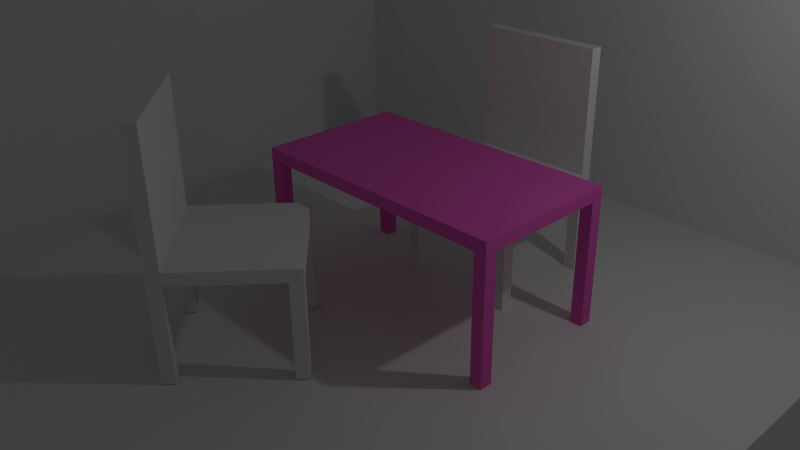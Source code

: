 # Source: OC_table.blend  (saved by Blender 2.76.0; exported with 4.5.12 LTS)
import bpy
from mathutils import Matrix  # noqa: F401  (used for matrix-valued properties, if any)

bpy.ops.wm.read_factory_settings(use_empty=True)
scene = bpy.context.scene
scene.name = 'Scene'

# ---- collections
col_collection_1 = bpy.data.collections.new('Collection 1'); scene.collection.children.link(col_collection_1)

# ---- materials (node trees are filled in below, after node groups)
mat_material_001 = bpy.data.materials.new('Material.001')
mat_material_001.alpha_threshold = 0.0
mat_material_001.use_transparent_shadow = False
mat_material_001.diffuse_color = (0.8689, 0.132, 0.5693, 1.0)
mat_material_001.roughness = 0.5
mat_material_001.line_color = (0.0, 0.0, 0.0, 1.0)

# ---- material node trees

# ---- world
world_world = bpy.data.worlds.new('World'); scene.world = world_world
world_world.color = (0.05088, 0.05088, 0.05088)
world_world.use_sun_shadow = False
world_world.sun_shadow_jitter_overblur = 0.0
world_world.cycles.sampling_method = 'MANUAL'
world_world.cycles.sample_map_resolution = 256

# ---- cameras
cam_camera = bpy.data.cameras.new('Camera')
cam_camera.clip_end = 100.0
cam_camera.lens = 35.0
cam_camera.sensor_width = 32.0
cam_camera.sensor_height = 18.0
cam_camera.ortho_scale = 7.314
cam_camera.dof.focus_distance = 0.0
cam_camera.dof.aperture_fstop = 128.0

# ---- lights
light_lamp = bpy.data.lights.new('Lamp', 'POINT')
light_lamp.transmission_factor = 0.0
light_lamp.cutoff_distance = 30.0
light_lamp.energy = 100.0
light_lamp.shadow_buffer_clip_start = 1.001
light_lamp.shadow_soft_size = 0.1
light_lamp.shadow_maximum_resolution = 0.006
light_lamp.use_absolute_resolution = True
light_lamp.cycles.use_multiple_importance_sampling = False

# ---- meshes
me_cube_004 = bpy.data.meshes.new('Cube.004')
me_cube_004.from_pydata([(-1.0, -1.0, -1.0), (-1.0, -1.0, 1.0), (-1.0, 1.0, -1.0), (-1.0, 1.0, 1.0), (1.0, -1.0, -1.0), (1.0, -1.0, 1.0), (1.0, 1.0, -1.0), (1.0, 1.0, 1.0), (-1.0, -0.8, 1.0), (-1.0, 0.8, 1.0), (-1.0, 0.8, -1.0), (-1.0, -0.8, -1.0), (1.0, 0.8, 1.0), (1.0, -0.8, 1.0), (1.0, -0.8, -1.0), (1.0, 0.8, -1.0), (-0.8, 1.0, 1.0), (0.8, 1.0, 1.0), (0.8, 1.0, -1.0), (-0.8, 1.0, -1.0), (0.8, -1.0, 1.0), (-0.8, -1.0, 1.0), (-0.8, -1.0, -1.0), (0.8, -1.0, -1.0), (0.8, -0.8, 1.0), (-0.8, -0.8, 1.0), (0.8, 0.8, 1.0), (-0.8, 0.8, 1.0), (-0.8, -0.8, -1.0), (0.8, -0.8, -1.0), (-0.8, 0.8, -1.0), (0.8, 0.8, -1.0), (-1.0, -0.8, -16.01), (-1.0, -1.0, -16.01), (-0.8, 1.0, -16.01), (-1.0, 1.0, -16.01), (1.0, 0.8, -16.01), (1.0, 1.0, -16.01), (0.8, -1.0, -16.01), (1.0, -1.0, -16.01), (-1.0, 0.8, -16.01), (1.0, -0.8, -16.01), (0.8, -0.8, -16.01), (0.8, 0.8, -16.01), (0.8, 1.0, -16.01), (-0.8, -1.0, -16.01), (-0.8, -0.8, -16.01), (-0.8, 0.8, -16.01), (-1.0, 0.8, 21.0), (-1.0, 1.0, 21.0), (0.8, 1.0, 21.0), (1.0, 1.0, 21.0), (1.0, 0.8, 21.0), (-0.8, 0.8, 21.0), (-0.8, 1.0, 21.0), (0.8, 0.8, 21.0)], [], [(9, 3, 2, 10), (17, 7, 6, 18), (13, 5, 4, 14), (21, 1, 0, 22), (10, 2, 35, 40), (12, 7, 51, 52), (21, 25, 8, 1), (25, 27, 9, 8), (2, 19, 34, 35), (29, 31, 15, 14), (7, 12, 15, 6), (12, 13, 14, 15), (1, 8, 11, 0), (8, 9, 10, 11), (11, 10, 30, 28), (28, 30, 31, 29), (30, 10, 40, 47), (22, 28, 29, 23), (13, 12, 26, 24), (24, 26, 27, 25), (5, 13, 24, 20), (20, 24, 25, 21), (26, 12, 52, 55), (17, 16, 54, 50), (22, 0, 33, 45), (30, 19, 18, 31), (5, 20, 23, 4), (20, 21, 22, 23), (3, 16, 19, 2), (16, 17, 18, 19), (43, 44, 37, 36), (38, 42, 41, 39), (33, 32, 46, 45), (40, 35, 34, 47), (29, 14, 41, 42), (18, 6, 37, 44), (15, 31, 43, 36), (6, 15, 36, 37), (28, 22, 45, 46), (19, 30, 47, 34), (23, 29, 42, 38), (0, 11, 32, 33), (11, 28, 46, 32), (31, 18, 44, 43), (14, 4, 39, 41), (4, 23, 38, 39), (53, 54, 49, 48), (52, 51, 50, 55), (55, 50, 54, 53), (3, 9, 48, 49), (9, 27, 53, 48), (27, 26, 55, 53), (16, 3, 49, 54), (7, 17, 50, 51)])
me_cube_004.use_remesh_preserve_volume = False
me_cube_004.use_remesh_preserve_attributes = False
me_cube_004.use_mirror_vertex_groups = False
me_cube_004.update()
me_plane = bpy.data.meshes.new('Plane')
me_plane.from_pydata([(-1.0, -1.0, 0.0), (1.0, -1.0, 0.0), (-1.0, 1.0, 0.0), (1.0, 1.0, 0.0), (-1.0, -1.0, 6.0), (-1.0, 1.0, 6.0), (1.0, 1.0, 6.0)], [], [(0, 1, 3, 2), (2, 3, 6, 5), (0, 2, 5, 4)])
me_plane.use_remesh_preserve_volume = False
me_plane.use_remesh_preserve_attributes = False
me_plane.use_mirror_vertex_groups = False
me_plane.update()
me_cube_003 = bpy.data.meshes.new('Cube.003')
me_cube_003.from_pydata([(-1.0, -1.0, -1.0), (-1.0, -1.0, 1.0), (-1.0, 1.0, -1.0), (-1.0, 1.0, 1.0), (1.0, -1.0, -1.0), (1.0, -1.0, 1.0), (1.0, 1.0, -1.0), (1.0, 1.0, 1.0), (-1.0, -0.8, 1.0), (-1.0, 0.8, 1.0), (-1.0, 0.8, -1.0), (-1.0, -0.8, -1.0), (1.0, 0.8, 1.0), (1.0, -0.8, 1.0), (1.0, -0.8, -1.0), (1.0, 0.8, -1.0), (-0.8, 1.0, 1.0), (0.8, 1.0, 1.0), (0.8, 1.0, -1.0), (-0.8, 1.0, -1.0), (0.8, -1.0, 1.0), (-0.8, -1.0, 1.0), (-0.8, -1.0, -1.0), (0.8, -1.0, -1.0), (0.8, -0.8, 1.0), (-0.8, -0.8, 1.0), (0.8, 0.8, 1.0), (-0.8, 0.8, 1.0), (-0.8, -0.8, -1.0), (0.8, -0.8, -1.0), (-0.8, 0.8, -1.0), (0.8, 0.8, -1.0), (-1.0, -0.8, -16.01), (-1.0, -1.0, -16.01), (-0.8, 1.0, -16.01), (-1.0, 1.0, -16.01), (1.0, 0.8, -16.01), (1.0, 1.0, -16.01), (0.8, -1.0, -16.01), (1.0, -1.0, -16.01), (-1.0, 0.8, -16.01), (1.0, -0.8, -16.01), (0.8, -0.8, -16.01), (0.8, 0.8, -16.01), (0.8, 1.0, -16.01), (-0.8, -1.0, -16.01), (-0.8, -0.8, -16.01), (-0.8, 0.8, -16.01), (-1.0, 0.8, 21.0), (-1.0, 1.0, 21.0), (0.8, 1.0, 21.0), (1.0, 1.0, 21.0), (1.0, 0.8, 21.0), (-0.8, 0.8, 21.0), (-0.8, 1.0, 21.0), (0.8, 0.8, 21.0)], [], [(9, 3, 2, 10), (17, 7, 6, 18), (13, 5, 4, 14), (21, 1, 0, 22), (10, 2, 35, 40), (12, 7, 51, 52), (21, 25, 8, 1), (25, 27, 9, 8), (2, 19, 34, 35), (29, 31, 15, 14), (7, 12, 15, 6), (12, 13, 14, 15), (1, 8, 11, 0), (8, 9, 10, 11), (11, 10, 30, 28), (28, 30, 31, 29), (30, 10, 40, 47), (22, 28, 29, 23), (13, 12, 26, 24), (24, 26, 27, 25), (5, 13, 24, 20), (20, 24, 25, 21), (26, 12, 52, 55), (17, 16, 54, 50), (22, 0, 33, 45), (30, 19, 18, 31), (5, 20, 23, 4), (20, 21, 22, 23), (3, 16, 19, 2), (16, 17, 18, 19), (43, 44, 37, 36), (38, 42, 41, 39), (33, 32, 46, 45), (40, 35, 34, 47), (29, 14, 41, 42), (18, 6, 37, 44), (15, 31, 43, 36), (6, 15, 36, 37), (28, 22, 45, 46), (19, 30, 47, 34), (23, 29, 42, 38), (0, 11, 32, 33), (11, 28, 46, 32), (31, 18, 44, 43), (14, 4, 39, 41), (4, 23, 38, 39), (53, 54, 49, 48), (52, 51, 50, 55), (55, 50, 54, 53), (3, 9, 48, 49), (9, 27, 53, 48), (27, 26, 55, 53), (16, 3, 49, 54), (7, 17, 50, 51)])
me_cube_003.use_remesh_preserve_volume = False
me_cube_003.use_remesh_preserve_attributes = False
me_cube_003.use_mirror_vertex_groups = False
me_cube_003.update()
me_cube_001 = bpy.data.meshes.new('Cube.001')
me_cube_001.from_pydata([(1.0, 1.0, -1.0), (1.0, -1.0, -1.0), (-1.0, -1.0, -1.0), (-1.0, 1.0, -1.0), (1.0, 1.0, 1.0), (1.0, -1.0, 1.0), (-1.0, -1.0, 1.0), (-1.0, 1.0, 1.0), (-1.1, -1.0, -1.0), (-1.1, 1.0, -1.0), (-1.1, -1.0, 1.0), (-1.1, 1.0, 1.0), (-1.1, 1.2, 1.0), (-1.1, 1.2, -1.0), (-1.1, 1.2, 1.0), (-1.1, 1.2, -1.0), (-1.1, -1.0, -1.0), (-1.1, 1.0, -1.0), (-1.1, -1.0, 1.0), (-1.1, 1.0, 1.0), (-1.1, 1.2, 1.0), (-1.1, 1.2, -1.0), (-1.1, 1.2, 1.0), (-1.1, 1.2, -1.0), (-1.1, -1.0, -1.0), (-1.1, 1.0, -1.0), (-1.1, -1.0, 1.0), (-1.1, 1.0, 1.0), (-1.0, 1.2, 1.0), (1.0, 1.2, 1.0), (-1.0, 1.2, -1.0), (1.0, 1.2, -1.0), (-1.1, -1.0, -1.0), (-1.1, 1.0, -1.0), (-1.1, -1.0, 1.0), (-1.1, 1.0, 1.0), (1.1, 1.0, -1.0), (1.1, -1.0, -1.0), (1.1, 1.0, 1.0), (1.1, -1.0, 1.0), (1.1, 1.0, -1.0), (1.1, -1.0, -1.0), (1.1, 1.0, 1.0), (1.1, -1.0, 1.0), (1.1, 1.0, -1.0), (1.1, -1.0, -1.0), (1.1, 1.0, 1.0), (1.1, -1.0, 1.0), (1.1, 1.0, -1.0), (1.1, -1.0, -1.0), (1.1, 1.0, 1.0), (1.1, -1.0, 1.0), (1.1, 1.2, -1.0), (1.1, 1.2, 1.0), (1.1, 1.2, -1.0), (1.1, 1.2, 1.0), (1.1, 1.2, -1.0), (1.1, 1.2, 1.0), (1.1, 1.2, -1.0), (1.1, 1.2, 1.0), (1.0, -1.2, -1.0), (-1.0, -1.2, -1.0), (1.0, -1.2, 1.0), (-1.0, -1.2, 1.0), (-1.1, -1.2, -1.0), (-1.1, -1.2, 1.0), (-1.1, -1.2, -1.0), (-1.1, -1.2, 1.0), (-1.1, -1.2, -1.0), (-1.1, -1.2, 1.0), (-1.1, -1.2, -1.0), (-1.1, -1.2, 1.0), (1.1, -1.2, -1.0), (1.1, -1.2, 1.0), (1.1, -1.2, -1.0), (1.1, -1.2, 1.0), (1.1, -1.2, -1.0), (1.1, -1.2, 1.0), (1.1, -1.2, -1.0), (1.1, -1.2, 1.0), (-1.0, 1.0, -21.29), (-1.0, 1.2, -21.29), (-1.1, 1.0, -21.29), (-1.0, -1.0, -21.29), (-1.1, -1.0, -21.29), (1.1, 1.2, -21.29), (1.0, 1.2, -21.29), (-1.1, 1.2, -21.29), (1.1, -1.0, -21.29), (1.0, -1.0, -21.29), (1.1, 1.0, -21.29), (1.0, 1.0, -21.29), (-1.0, -1.2, -21.29), (-1.1, -1.2, -21.29), (1.1, -1.2, -21.29), (1.0, -1.2, -21.29)], [], [(0, 1, 2, 3), (4, 7, 6, 5), (56, 57, 59, 58), (39, 5, 62, 73), (6, 7, 11, 10), (38, 42, 55, 53), (47, 43, 75, 77), (35, 27, 14, 12), (3, 2, 8, 9), (45, 49, 78, 76), (54, 55, 57, 56), (17, 16, 24, 25), (52, 53, 55, 54), (7, 4, 29, 28), (9, 8, 16, 17), (31, 29, 53, 52), (10, 11, 19, 18), (20, 21, 15, 14), (25, 24, 32, 33), (11, 7, 28, 22), (14, 15, 13, 12), (18, 19, 27, 26), (2, 1, 60, 61), (22, 23, 21, 20), (28, 30, 23, 22), (0, 3, 30, 31), (29, 31, 30, 28), (32, 34, 35, 33), (32, 24, 68, 70), (4, 5, 39, 38), (26, 27, 35, 34), (5, 6, 63, 62), (1, 0, 36, 37), (25, 33, 13, 15), (17, 25, 15, 21), (41, 45, 76, 74), (37, 36, 40, 41), (38, 39, 43, 42), (6, 10, 65, 63), (41, 40, 44, 45), (42, 43, 47, 46), (4, 38, 53, 29), (48, 50, 51, 49), (49, 51, 79, 78), (45, 44, 48, 49), (46, 47, 51, 50), (50, 48, 58, 59), (40, 36, 52, 54), (37, 72, 94, 88), (9, 17, 21, 23), (19, 11, 22, 20), (44, 40, 54, 56), (27, 19, 20, 14), (48, 44, 56, 58), (42, 46, 57, 55), (9, 23, 87, 82), (46, 50, 59, 57), (33, 35, 12, 13), (60, 62, 63, 61), (64, 65, 67, 66), (61, 63, 65, 64), (66, 67, 69, 68), (62, 60, 72, 73), (68, 69, 71, 70), (75, 74, 76, 77), (73, 72, 74, 75), (77, 76, 78, 79), (37, 41, 74, 72), (51, 47, 77, 79), (31, 52, 85, 86), (0, 31, 86, 91), (43, 39, 73, 75), (34, 32, 70, 71), (18, 26, 69, 67), (10, 18, 67, 65), (16, 8, 64, 66), (26, 34, 71, 69), (24, 16, 66, 68), (80, 82, 87, 81), (90, 91, 86, 85), (84, 83, 92, 93), (89, 88, 94, 95), (30, 3, 80, 81), (23, 30, 81, 87), (64, 8, 84, 93), (3, 9, 82, 80), (61, 64, 93, 92), (8, 2, 83, 84), (60, 1, 89, 95), (1, 37, 88, 89), (2, 61, 92, 83), (36, 0, 91, 90), (72, 60, 95, 94), (52, 36, 90, 85)])
me_cube_001.materials.append(mat_material_001)
me_cube_001.use_remesh_preserve_volume = False
me_cube_001.use_remesh_preserve_attributes = False
me_cube_001.use_mirror_vertex_groups = False
me_cube_001.update()

# ---- objects
ob_cube_000 = bpy.data.objects.new('Cube.000', me_cube_004)
ob_plane = bpy.data.objects.new('Plane', me_plane)
ob_cube_002 = bpy.data.objects.new('Cube.002', me_cube_003)
ob_lamp = bpy.data.objects.new('Lamp', light_lamp)
ob_camera = bpy.data.objects.new('Camera', cam_camera)
ob_cube_001 = bpy.data.objects.new('Cube.001', me_cube_001)

# ---- transforms, parenting, visibility, modifiers, constraints
ob_cube_000.location = (-0.1364, -1.832, 1.615)
ob_cube_000.rotation_euler = (0.0, -0.0, 2.431)
ob_cube_000.scale = (1.0, 1.0, 0.1)
ob_cube_000.lineart.crease_threshold = 0.0
ob_plane.location = (0.0, 0.0, 0.0)
ob_plane.scale = (6.0, 6.0, 1.0)
ob_plane.lineart.crease_threshold = 0.0
ob_cube_002.location = (0.9194, 2.437, 1.591)
ob_cube_002.scale = (1.0, 1.0, 0.1)
ob_cube_002.lineart.crease_threshold = 0.0
ob_lamp.location = (5.537, 2.129, 5.904)
ob_lamp.rotation_euler = (0.6503, 0.05522, 1.866)
ob_lamp.lock_rotations_4d = False
ob_lamp.empty_display_type = 'ARROWS'
ob_lamp.color = (0.0, 0.0, 0.0, 0.0)
ob_lamp.lineart.crease_threshold = 0.0
ob_camera.location = (9.157, -7.403, 7.112)
ob_camera.rotation_euler = (1.109, 0.01082, 0.8149)
ob_camera.lock_rotations_4d = False
ob_camera.empty_display_type = 'ARROWS'
ob_camera.color = (0.0, 0.0, 0.0, 0.0)
ob_camera.display_type = 'WIRE'
ob_camera.lineart.crease_threshold = 0.0
ob_cube_001.location = (0.8189, 0.9439, 2.108)
ob_cube_001.scale = (2.0, 1.0, 0.09857)
ob_cube_001.lock_rotations_4d = False
ob_cube_001.empty_display_type = 'ARROWS'
ob_cube_001.lineart.crease_threshold = 0.0

# ---- collection membership
col_collection_1.objects.link(ob_cube_000)
col_collection_1.objects.link(ob_plane)
col_collection_1.objects.link(ob_cube_002)
col_collection_1.objects.link(ob_lamp)
col_collection_1.objects.link(ob_camera)
col_collection_1.objects.link(ob_cube_001)

# ---- scene / render settings (as saved in the file)
scene.camera = ob_camera
scene.frame_start = 1; scene.frame_end = 250; scene.frame_set(1)
scene.render.engine = 'BLENDER_EEVEE_NEXT'
scene.render.resolution_percentage = 50
scene.render.dither_intensity = 0.0
scene.cycles.use_denoising = False
scene.cycles.samples = 10
scene.cycles.sampling_pattern = 'TABULATED_SOBOL'
scene.cycles.light_sampling_threshold = 0.0
scene.cycles.use_adaptive_sampling = False
scene.cycles.use_light_tree = False
scene.cycles.blur_glossy = 0.0
scene.cycles.pixel_filter_type = 'GAUSSIAN'
scene.cycles.sample_clamp_indirect = 0.0
scene.view_settings.view_transform = 'Standard'
bpy.context.view_layer.update()
